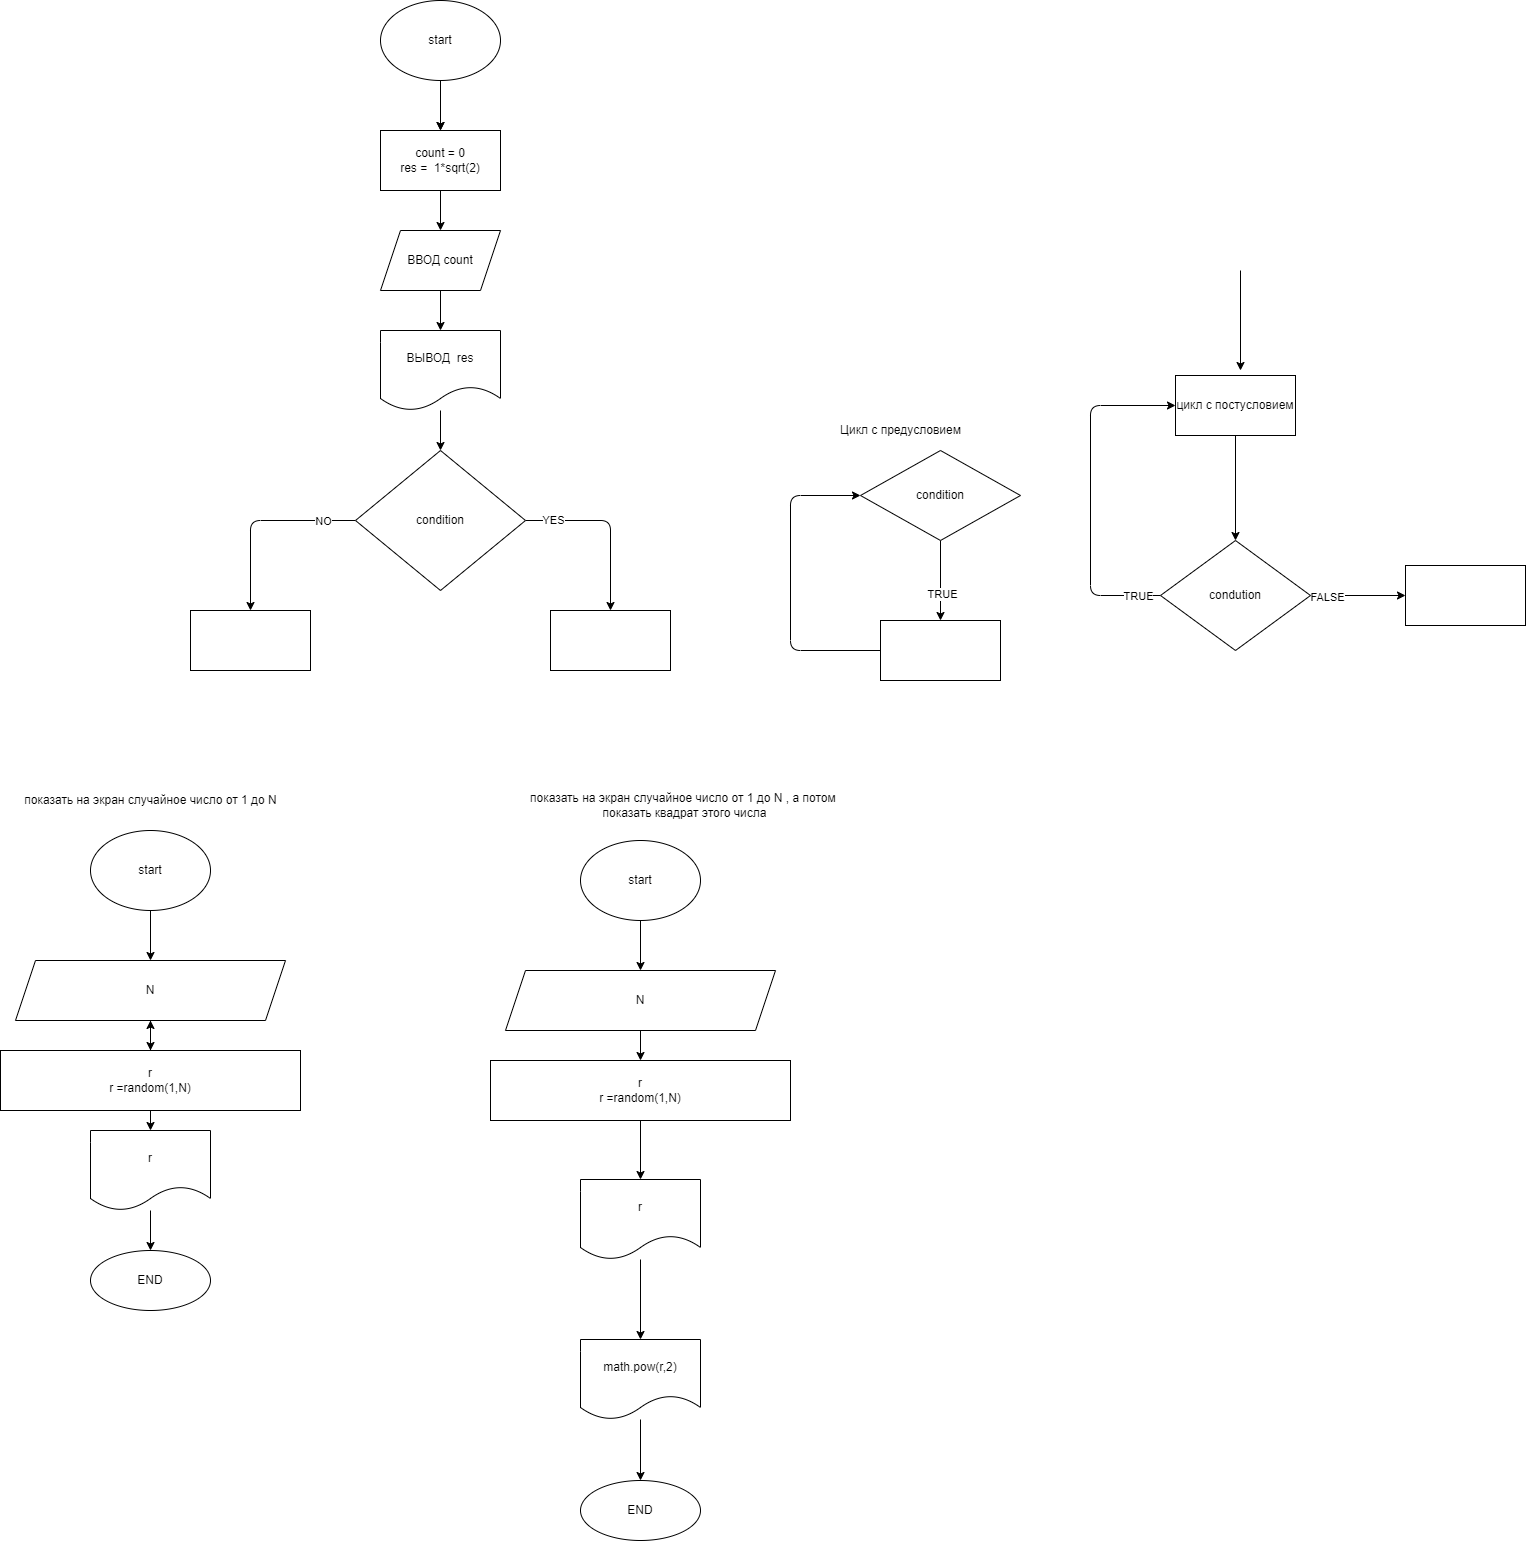

The diagram above was exported from draw.io. Its source (the exported page's mxGraphModel, read from the mxfile embedded in the PNG):
<mxGraphModel dx="1534" dy="1535" grid="1" gridSize="10" guides="1" tooltips="1" connect="1" arrows="1" fold="1" page="1" pageScale="1" pageWidth="827" pageHeight="1169" math="0" shadow="0">
  <root>
    <mxCell id="0" />
    <mxCell id="1" parent="0" />
    <mxCell id="2" value="" style="edgeStyle=none;html=1;" edge="1" parent="1" target="4">
      <mxGeometry relative="1" as="geometry">
        <mxPoint x="170" y="80" as="sourcePoint" />
      </mxGeometry>
    </mxCell>
    <mxCell id="3" value="" style="edgeStyle=none;html=1;" edge="1" parent="1" source="4" target="6">
      <mxGeometry relative="1" as="geometry" />
    </mxCell>
    <mxCell id="4" value="count = 0&lt;br&gt;res =&amp;nbsp; 1*sqrt(2)" style="whiteSpace=wrap;html=1;" vertex="1" parent="1">
      <mxGeometry x="110" y="120" width="120" height="60" as="geometry" />
    </mxCell>
    <mxCell id="5" value="" style="edgeStyle=none;html=1;" edge="1" parent="1" source="6" target="8">
      <mxGeometry relative="1" as="geometry" />
    </mxCell>
    <mxCell id="6" value="ВВОД count" style="shape=parallelogram;perimeter=parallelogramPerimeter;whiteSpace=wrap;html=1;fixedSize=1;" vertex="1" parent="1">
      <mxGeometry x="110" y="220" width="120" height="60" as="geometry" />
    </mxCell>
    <mxCell id="7" value="" style="edgeStyle=none;html=1;" edge="1" parent="1" source="8" target="9">
      <mxGeometry relative="1" as="geometry" />
    </mxCell>
    <mxCell id="8" value="ВЫВОД&amp;nbsp; res" style="shape=document;whiteSpace=wrap;html=1;boundedLbl=1;" vertex="1" parent="1">
      <mxGeometry x="110" y="320" width="120" height="80" as="geometry" />
    </mxCell>
    <mxCell id="13" value="" style="edgeStyle=none;html=1;" edge="1" parent="1" source="9" target="12">
      <mxGeometry relative="1" as="geometry">
        <Array as="points">
          <mxPoint x="-20" y="510" />
        </Array>
      </mxGeometry>
    </mxCell>
    <mxCell id="19" value="NO" style="edgeLabel;html=1;align=center;verticalAlign=middle;resizable=0;points=[];" vertex="1" connectable="0" parent="13">
      <mxGeometry x="-0.6658" relative="1" as="geometry">
        <mxPoint as="offset" />
      </mxGeometry>
    </mxCell>
    <mxCell id="15" value="" style="edgeStyle=none;html=1;" edge="1" parent="1" source="9" target="14">
      <mxGeometry relative="1" as="geometry">
        <Array as="points">
          <mxPoint x="340" y="510" />
        </Array>
      </mxGeometry>
    </mxCell>
    <mxCell id="18" value="YES" style="edgeLabel;html=1;align=center;verticalAlign=middle;resizable=0;points=[];" vertex="1" connectable="0" parent="15">
      <mxGeometry x="-0.6867" y="1" relative="1" as="geometry">
        <mxPoint as="offset" />
      </mxGeometry>
    </mxCell>
    <mxCell id="9" value="condition" style="rhombus;whiteSpace=wrap;html=1;" vertex="1" parent="1">
      <mxGeometry x="85" y="440" width="170" height="140" as="geometry" />
    </mxCell>
    <mxCell id="11" value="" style="edgeStyle=none;html=1;" edge="1" parent="1" source="10" target="4">
      <mxGeometry relative="1" as="geometry" />
    </mxCell>
    <mxCell id="10" value="start" style="ellipse;whiteSpace=wrap;html=1;" vertex="1" parent="1">
      <mxGeometry x="110" y="-10" width="120" height="80" as="geometry" />
    </mxCell>
    <mxCell id="12" value="" style="whiteSpace=wrap;html=1;" vertex="1" parent="1">
      <mxGeometry x="-80" y="600" width="120" height="60" as="geometry" />
    </mxCell>
    <mxCell id="14" value="" style="whiteSpace=wrap;html=1;" vertex="1" parent="1">
      <mxGeometry x="280" y="600" width="120" height="60" as="geometry" />
    </mxCell>
    <mxCell id="22" value="" style="edgeStyle=none;html=1;" edge="1" parent="1" source="20" target="21">
      <mxGeometry relative="1" as="geometry" />
    </mxCell>
    <mxCell id="23" value="TRUE" style="edgeLabel;html=1;align=center;verticalAlign=middle;resizable=0;points=[];" vertex="1" connectable="0" parent="22">
      <mxGeometry x="0.31" y="1" relative="1" as="geometry">
        <mxPoint as="offset" />
      </mxGeometry>
    </mxCell>
    <mxCell id="20" value="condition" style="rhombus;whiteSpace=wrap;html=1;" vertex="1" parent="1">
      <mxGeometry x="590" y="440" width="160" height="90" as="geometry" />
    </mxCell>
    <mxCell id="24" style="edgeStyle=none;html=1;exitX=0;exitY=0.5;exitDx=0;exitDy=0;entryX=0;entryY=0.5;entryDx=0;entryDy=0;" edge="1" parent="1" source="21" target="20">
      <mxGeometry relative="1" as="geometry">
        <Array as="points">
          <mxPoint x="520" y="640" />
          <mxPoint x="520" y="485" />
        </Array>
      </mxGeometry>
    </mxCell>
    <mxCell id="21" value="" style="whiteSpace=wrap;html=1;" vertex="1" parent="1">
      <mxGeometry x="610" y="610" width="120" height="60" as="geometry" />
    </mxCell>
    <mxCell id="28" style="edgeStyle=none;html=1;exitX=0;exitY=0.5;exitDx=0;exitDy=0;entryX=0;entryY=0.5;entryDx=0;entryDy=0;" edge="1" parent="1" source="25" target="26">
      <mxGeometry relative="1" as="geometry">
        <Array as="points">
          <mxPoint x="820" y="585" />
          <mxPoint x="820" y="395" />
        </Array>
      </mxGeometry>
    </mxCell>
    <mxCell id="31" value="TRUE" style="edgeLabel;html=1;align=center;verticalAlign=middle;resizable=0;points=[];" vertex="1" connectable="0" parent="28">
      <mxGeometry x="-0.8678" relative="1" as="geometry">
        <mxPoint as="offset" />
      </mxGeometry>
    </mxCell>
    <mxCell id="33" value="" style="edgeStyle=none;html=1;" edge="1" parent="1" source="25" target="32">
      <mxGeometry relative="1" as="geometry" />
    </mxCell>
    <mxCell id="34" value="FALSE" style="edgeLabel;html=1;align=center;verticalAlign=middle;resizable=0;points=[];" vertex="1" connectable="0" parent="33">
      <mxGeometry x="-0.6547" y="-1" relative="1" as="geometry">
        <mxPoint as="offset" />
      </mxGeometry>
    </mxCell>
    <mxCell id="25" value="condution" style="rhombus;whiteSpace=wrap;html=1;" vertex="1" parent="1">
      <mxGeometry x="890" y="530" width="150" height="110" as="geometry" />
    </mxCell>
    <mxCell id="29" value="" style="edgeStyle=none;html=1;" edge="1" parent="1" source="26" target="25">
      <mxGeometry relative="1" as="geometry" />
    </mxCell>
    <mxCell id="26" value="цикл с постусловием" style="whiteSpace=wrap;html=1;" vertex="1" parent="1">
      <mxGeometry x="905" y="365" width="120" height="60" as="geometry" />
    </mxCell>
    <mxCell id="30" value="" style="endArrow=classic;html=1;" edge="1" parent="1">
      <mxGeometry width="50" height="50" relative="1" as="geometry">
        <mxPoint x="970" y="260" as="sourcePoint" />
        <mxPoint x="970" y="360" as="targetPoint" />
      </mxGeometry>
    </mxCell>
    <mxCell id="32" value="" style="whiteSpace=wrap;html=1;" vertex="1" parent="1">
      <mxGeometry x="1135" y="555" width="120" height="60" as="geometry" />
    </mxCell>
    <mxCell id="35" value="Цикл с предусловием" style="text;html=1;align=center;verticalAlign=middle;resizable=0;points=[];autosize=1;strokeColor=none;fillColor=none;" vertex="1" parent="1">
      <mxGeometry x="560" y="410" width="140" height="20" as="geometry" />
    </mxCell>
    <mxCell id="36" value="показать на экран случайное число от 1 до N&lt;br&gt;" style="text;html=1;align=center;verticalAlign=middle;resizable=0;points=[];autosize=1;strokeColor=none;fillColor=none;" vertex="1" parent="1">
      <mxGeometry x="-255" y="780" width="270" height="20" as="geometry" />
    </mxCell>
    <mxCell id="41" value="" style="edgeStyle=none;html=1;" edge="1" parent="1" source="37" target="40">
      <mxGeometry relative="1" as="geometry" />
    </mxCell>
    <mxCell id="37" value="start" style="ellipse;whiteSpace=wrap;html=1;" vertex="1" parent="1">
      <mxGeometry x="-180" y="820" width="120" height="80" as="geometry" />
    </mxCell>
    <mxCell id="43" value="" style="edgeStyle=none;html=1;" edge="1" parent="1" source="40" target="42">
      <mxGeometry relative="1" as="geometry" />
    </mxCell>
    <mxCell id="40" value="N" style="shape=parallelogram;perimeter=parallelogramPerimeter;whiteSpace=wrap;html=1;fixedSize=1;" vertex="1" parent="1">
      <mxGeometry x="-255" y="950" width="270" height="60" as="geometry" />
    </mxCell>
    <mxCell id="45" value="" style="edgeStyle=none;html=1;" edge="1" parent="1" source="42" target="44">
      <mxGeometry relative="1" as="geometry" />
    </mxCell>
    <mxCell id="66" value="" style="edgeStyle=none;html=1;" edge="1" parent="1" source="42" target="40">
      <mxGeometry relative="1" as="geometry" />
    </mxCell>
    <mxCell id="42" value="r&lt;br&gt;r =random(1,N)" style="whiteSpace=wrap;html=1;" vertex="1" parent="1">
      <mxGeometry x="-270" y="1040" width="300" height="60" as="geometry" />
    </mxCell>
    <mxCell id="47" value="" style="edgeStyle=none;html=1;" edge="1" parent="1" source="44" target="46">
      <mxGeometry relative="1" as="geometry" />
    </mxCell>
    <mxCell id="44" value="r" style="shape=document;whiteSpace=wrap;html=1;boundedLbl=1;" vertex="1" parent="1">
      <mxGeometry x="-180" y="1120" width="120" height="80" as="geometry" />
    </mxCell>
    <mxCell id="46" value="END" style="ellipse;whiteSpace=wrap;html=1;" vertex="1" parent="1">
      <mxGeometry x="-180" y="1240" width="120" height="60" as="geometry" />
    </mxCell>
    <mxCell id="48" value="показать на экран случайное число от 1 до N , а потом&amp;nbsp;&lt;br&gt;показать квадрат этого числа&lt;br&gt;" style="text;html=1;align=center;verticalAlign=middle;resizable=0;points=[];autosize=1;strokeColor=none;fillColor=none;" vertex="1" parent="1">
      <mxGeometry x="254" y="780" width="320" height="30" as="geometry" />
    </mxCell>
    <mxCell id="57" value="" style="edgeStyle=none;html=1;" edge="1" parent="1" target="59">
      <mxGeometry relative="1" as="geometry">
        <mxPoint x="370" y="910" as="sourcePoint" />
      </mxGeometry>
    </mxCell>
    <mxCell id="58" value="" style="edgeStyle=none;html=1;" edge="1" parent="1" source="59" target="61">
      <mxGeometry relative="1" as="geometry" />
    </mxCell>
    <mxCell id="59" value="N" style="shape=parallelogram;perimeter=parallelogramPerimeter;whiteSpace=wrap;html=1;fixedSize=1;" vertex="1" parent="1">
      <mxGeometry x="235" y="960" width="270" height="60" as="geometry" />
    </mxCell>
    <mxCell id="60" value="" style="edgeStyle=none;html=1;exitX=0.5;exitY=1;exitDx=0;exitDy=0;" edge="1" parent="1" source="61" target="63">
      <mxGeometry relative="1" as="geometry">
        <mxPoint x="370" y="1180" as="sourcePoint" />
      </mxGeometry>
    </mxCell>
    <mxCell id="61" value="r&lt;br&gt;r =random(1,N)" style="whiteSpace=wrap;html=1;" vertex="1" parent="1">
      <mxGeometry x="220" y="1050" width="300" height="60" as="geometry" />
    </mxCell>
    <mxCell id="70" value="" style="edgeStyle=none;html=1;" edge="1" parent="1" source="63" target="69">
      <mxGeometry relative="1" as="geometry" />
    </mxCell>
    <mxCell id="63" value="r" style="shape=document;whiteSpace=wrap;html=1;boundedLbl=1;" vertex="1" parent="1">
      <mxGeometry x="310" y="1169" width="120" height="80" as="geometry" />
    </mxCell>
    <mxCell id="64" value="END" style="ellipse;whiteSpace=wrap;html=1;" vertex="1" parent="1">
      <mxGeometry x="310" y="1470" width="120" height="60" as="geometry" />
    </mxCell>
    <mxCell id="65" value="start" style="ellipse;whiteSpace=wrap;html=1;" vertex="1" parent="1">
      <mxGeometry x="310" y="830" width="120" height="80" as="geometry" />
    </mxCell>
    <mxCell id="71" value="" style="edgeStyle=none;html=1;" edge="1" parent="1" source="69" target="64">
      <mxGeometry relative="1" as="geometry" />
    </mxCell>
    <mxCell id="69" value="math.pow(r,2)" style="shape=document;whiteSpace=wrap;html=1;boundedLbl=1;" vertex="1" parent="1">
      <mxGeometry x="310" y="1329" width="120" height="80" as="geometry" />
    </mxCell>
  </root>
</mxGraphModel>